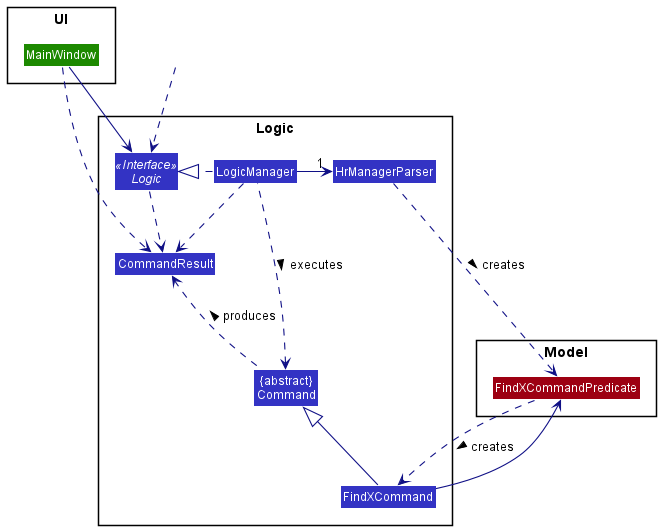

The diagram above was rendered by PlantUML. Its source (embedded in the PNG):
@startuml
!include style.puml
skinparam arrowThickness 1.1
skinparam arrowColor LOGIC_COLOR_T4
skinparam classBackgroundColor LOGIC_COLOR
package Logic {
    Class HrManagerParser
    Class FindXCommand
    Class CommandResult
    Class "{abstract}\nCommand" as Command
    Class LogicManager
    Interface Logic <<Interface>>
}

package Model {
    Class FindXCommandPredicate MODEL_COLOR
}

package UI  {
    Class MainWindow UI_COLOR
}

Class HiddenOutside #FFFFFF
HiddenOutside ..> Logic

MainWindow ..> CommandResult

LogicManager .right.|> Logic
LogicManager -right->"1" HrManagerParser
HrManagerParser ..> FindXCommandPredicate : creates >
FindXCommandPredicate ..> FindXCommand : creates >
FindXCommand --> FindXCommandPredicate

FindXCommand -up-|> Command
LogicManager .left.> Command : executes >

Logic ..> CommandResult
LogicManager .down.> CommandResult
Command .up.> CommandResult : produces >

MainWindow --> Logic


@enduml